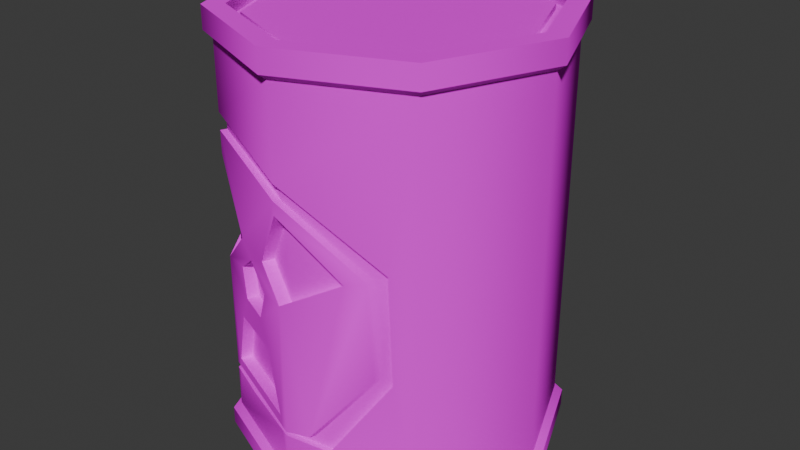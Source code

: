 # Source: Barrel.blend  (saved by Blender 4.5.90; exported with 4.5.12 LTS)
import bpy
from mathutils import Matrix  # noqa: F401  (used for matrix-valued properties, if any)

bpy.ops.wm.read_factory_settings(use_empty=True)
scene = bpy.context.scene
scene.name = 'Scene'

# ---- collections
col_collection = bpy.data.collections.new('Collection'); scene.collection.children.link(col_collection)

# ---- images (referenced by path relative to the original .blend; pixels are not part of the script)
import os
ASSET_DIR = os.environ.get("B2B_ASSET_DIR", "")  # directory of the original .blend (textures are referenced by path, not embedded)
HERE = os.path.dirname(os.path.abspath(__file__))  # packed textures are extracted next to this script under _unpacked/

def load_image(name, relpath, width, height, colorspace="sRGB"):
    """Load a texture the original file referenced (path relative to the .blend, or extracted next to this script)."""
    p = next((c for c in (os.path.join(HERE, relpath), os.path.join(ASSET_DIR, relpath)) if relpath and os.path.exists(c)), "")
    if p:
        img = bpy.data.images.load(p, check_existing=True)
        img.name = name
    else:  # same state as the original file: an image datablock whose file is absent (Cycles renders it pink)
        img = bpy.data.images.new(name, width, height)
        img.source = "FILE"
        img.filepath = "//" + (relpath or name)
    img.colorspace_settings.name = colorspace
    return img
img_fumo_3d_png = load_image('Fumo 3D.png', 'Fumo 3D.png', 1024, 1024, 'sRGB')

# ---- materials (node trees are filled in below, after node groups)
mat_3d_built_in = bpy.data.materials.new('3D Built In')
mat_3d_built_in.alpha_threshold = 0.0
mat_3d_built_in.roughness = 0.5
mat_3d_built_in.line_color = (0.0, 0.0, 0.0, 1.0)

# ---- node groups
ng_smooth_by_angle = bpy.data.node_groups.new('Smooth by Angle', 'GeometryNodeTree')
_s = ng_smooth_by_angle.interface.new_socket(name='Mesh', in_out='OUTPUT', socket_type='NodeSocketGeometry')
_s = ng_smooth_by_angle.interface.new_socket(name='Mesh', in_out='INPUT', socket_type='NodeSocketGeometry')
_s = ng_smooth_by_angle.interface.new_socket(name='Angle', in_out='INPUT', socket_type='NodeSocketFloat')
_s.subtype = 'ANGLE'
_s.default_value = 0.5236
_s.min_value = 0.0
_s.max_value = 3.142
_s.description = 'Maximum face angle for smooth edges'
_s = ng_smooth_by_angle.interface.new_socket(name='Ignore Sharpness', in_out='INPUT', socket_type='NodeSocketBool')
_s.force_non_field = True
ng_smooth_by_angle.description = 'Set the sharpness of mesh edges based on the angle between the neighboring faces'
ng_smooth_by_angle.is_modifier = True
_N = ng_smooth_by_angle.nodes; _L = ng_smooth_by_angle.links
n0 = _N.new('GeometryNodeSetShadeSmooth'); n0.name = 'Set Shade Smooth'; n0.location = (120, -80)
n0.domain = 'EDGE'
n1 = _N.new('GeometryNodeSetShadeSmooth'); n1.name = 'Set Shade Smooth.001'; n1.location = (300, -80)
n2 = _N.new('NodeGroupOutput'); n2.name = 'Group Output'; n2.location = (480, -80)
n3 = _N.new('GeometryNodeInputMeshEdgeAngle'); n3.name = 'Edge Angle'; n3.location = (-440, -240)
n4 = _N.new('NodeGroupInput'); n4.name = 'Group Input'; n4.location = (-80, -80)
n5 = _N.new('GeometryNodeInputEdgeSmooth'); n5.name = 'Is Edge Smooth'; n5.location = (-260, -120)
n6 = _N.new('GeometryNodeInputShadeSmooth'); n6.name = 'Is Shade Smooth'; n6.location = (-440, -397)
n7 = _N.new('FunctionNodeCompare'); n7.name = 'Compare'; n7.location = (-260, -260)
n7.operation = 'LESS_EQUAL'
n7.inputs[6].default_value = (0.0, 0.0, 0.0, 0.0)
n7.inputs[7].default_value = (0.0, 0.0, 0.0, 0.0)
n8 = _N.new('FunctionNodeBooleanMath'); n8.name = 'Boolean Math.001'; n8.location = (-80, -260)
n9 = _N.new('NodeGroupInput'); n9.name = 'Group Input.001'; n9.location = (-440, -329)
n10 = _N.new('NodeGroupInput'); n10.name = 'Group Input.002'; n10.location = (-259, -189)
n11 = _N.new('FunctionNodeBooleanMath'); n11.name = 'Boolean Math'; n11.location = (-80, -149)
n11.operation = 'OR'
n12 = _N.new('FunctionNodeBooleanMath'); n12.name = 'Boolean Math.002'; n12.location = (-260, -380)
n12.operation = 'OR'
n13 = _N.new('NodeGroupInput'); n13.name = 'Group Input.003'; n13.location = (-440, -460)
_L.new(n3.outputs[0], n7.inputs[0])
_L.new(n1.outputs[0], n2.inputs[0])
_L.new(n9.outputs[1], n7.inputs[1])
_L.new(n7.outputs[0], n8.inputs[0])
_L.new(n4.outputs[0], n0.inputs[0])
_L.new(n0.outputs[0], n1.inputs[0])
_L.new(n8.outputs[0], n0.inputs[2])
_L.new(n10.outputs[2], n11.inputs[1])
_L.new(n5.outputs[0], n11.inputs[0])
_L.new(n11.outputs[0], n0.inputs[1])
_L.new(n13.outputs[2], n12.inputs[1])
_L.new(n6.outputs[0], n12.inputs[0])
_L.new(n12.outputs[0], n8.inputs[1])
n2.is_active_output = True

# ---- material node trees
mat_3d_built_in.use_nodes = True; mat_3d_built_in.node_tree.nodes.clear()
_N = mat_3d_built_in.node_tree.nodes; _L = mat_3d_built_in.node_tree.links
n0 = _N.new('ShaderNodeOutputMaterial'); n0.name = 'Material Output'; n0.location = (211, 130)
n1 = _N.new('ShaderNodeBsdfPrincipled'); n1.name = 'Principled BSDF'; n1.location = (-189, 130)
n1.inputs[2].default_value = 1.0
n1.inputs[3].default_value = 1.45
n1.inputs[13].default_value = 0.0
n1.inputs[20].default_value = 0.0
n1.inputs[25].default_value = 1.0
n2 = _N.new('ShaderNodeTexImage'); n2.name = 'Image Texture'; n2.location = (-505, 110)
n2.image = img_fumo_3d_png
n2.interpolation = 'Closest'
_L.new(n1.outputs[0], n0.inputs[0])
_L.new(n2.outputs[0], n1.inputs[0])
_L.new(n2.outputs[1], n1.inputs[4])
n0.is_active_output = True

# ---- world
world_world = bpy.data.worlds.new('World'); scene.world = world_world
world_world.use_nodes = True; world_world.node_tree.nodes.clear()
_N = world_world.node_tree.nodes; _L = world_world.node_tree.links
n0 = _N.new('ShaderNodeOutputWorld'); n0.name = 'World Output'; n0.location = (200, 100)
n1 = _N.new('ShaderNodeBackground'); n1.name = 'Background'; n1.location = (-200, 100)
n1.inputs[0].default_value = (0.05088, 0.05088, 0.05088, 1.0)
_L.new(n1.outputs[0], n0.inputs[0])
n0.is_active_output = True
world_world.color = (0.05088, 0.05088, 0.05088)
world_world.sun_shadow_jitter_overblur = 0.0

# ---- meshes
me_cylinder = bpy.data.meshes.new('Cylinder')
me_cylinder.from_pydata([(0.0, 0.3099, 0.007232), (0.0, 0.3066, 0.9072), (0.2191, 0.2191, 0.007232), (0.2168, 0.2168, 0.9072), (0.3099, 0.0, 0.007232), (0.3066, 0.0, 0.9072), (0.2191, -0.2191, 0.007232), (0.2168, -0.2168, 0.9072), (0.0, -0.3099, 0.007232), (0.0, -0.3066, 0.9072), (-0.2191, -0.2191, 0.007232), (-0.2168, -0.2168, 0.9072), (-0.3099, 0.0, 0.007232), (-0.3066, 0.0, 0.9072), (-0.2191, 0.2191, 0.007232), (-0.2168, 0.2168, 0.9072), (-8.999e-11, 0.3331, 0.05571), (0.2355, 0.2355, 0.05571), (0.3331, -8.999e-11, 0.05571), (0.2355, -0.2355, 0.05571), (-8.999e-11, -0.3331, 0.05571), (-0.2355, -0.2355, 0.05571), (-0.3331, -8.999e-11, 0.05571), (-0.2355, 0.2355, 0.05571), (-8.999e-11, 0.3331, 0.8483), (0.2475, 0.2475, 0.8605), (0.35, 0.0, 0.8605), (0.2475, -0.2475, 0.8605), (0.0, -0.35, 0.8605), (-0.2475, -0.2475, 0.8605), (-0.35, 0.0, 0.8605), (-0.2475, 0.2475, 0.8605), (-0.2475, 0.2475, 0.0435), (0.0, 0.35, 0.0435), (-0.35, 0.0, 0.0435), (-0.2475, -0.2475, 0.0435), (0.0, -0.35, 0.0435), (0.2475, -0.2475, 0.0435), (0.35, 0.0, 0.0435), (0.2475, 0.2475, 0.0435), (-0.2355, 0.2355, 0.8483), (0.0, 0.35, 0.8605), (-0.3331, -8.999e-11, 0.8483), (-0.2355, -0.2355, 0.8483), (-8.999e-11, -0.3331, 0.8483), (0.2355, -0.2355, 0.8483), (0.3331, -8.999e-11, 0.8483), (0.2355, 0.2355, 0.8483), (0.2475, 0.2475, 0.9072), (0.0, 0.35, 0.9072), (0.35, 0.0, 0.9072), (0.2475, -0.2475, 0.9072), (0.0, -0.35, 0.9072), (-0.2475, -0.2475, 0.9072), (-0.35, 0.0, 0.9072), (-0.2475, 0.2475, 0.9072), (0.1993, 0.1993, 0.8915), (0.0, 0.2819, 0.8915), (0.2819, 0.0, 0.8915), (0.1993, -0.1993, 0.8915), (0.0, -0.2819, 0.8915), (-0.1993, -0.1993, 0.8915), (-0.2819, 0.0, 0.8915), (-0.1993, 0.1993, 0.8915), (0.0, 0.35, 0.007232), (0.2475, 0.2475, 0.007232), (0.35, 0.0, 0.007232), (0.2475, -0.2475, 0.007232), (0.0, -0.35, 0.007232), (-0.2475, -0.2475, 0.007232), (-0.35, 0.0, 0.007232), (-0.2475, 0.2475, 0.007232), (1.097e-11, 0.3099, 0.02002), (0.2191, 0.2191, 0.02002), (0.3099, 0.0, 0.02002), (0.2191, -0.2191, 0.02002), (1.097e-11, -0.3099, 0.02002), (-0.2191, -0.2191, 0.02002), (-0.3099, 0.0, 0.02002), (-0.2191, 0.2191, 0.02002), (-0.2355, -0.2355, 0.6232), (-0.2355, -0.2355, 0.4046), (-0.1596, -0.267, 0.4836), (-0.2969, -0.08738, 0.4745), (-8.999e-11, -0.3331, 0.6054), (-8.999e-11, -0.3331, 0.4272), (-0.0685, -0.3047, 0.4808), (0.1125, -0.2865, 0.4898), (-0.1837, -0.257, 0.2969), (-0.0664, -0.3056, 0.2972), (-0.0234, -0.3234, 0.1754), (-0.2171, -0.2431, 0.177), (-0.1567, -0.2682, 0.3532), (-0.1694, -0.2629, 0.4163), (-0.1224, -0.2824, 0.455), (-0.06648, -0.3056, 0.4133), (-0.09288, -0.2946, 0.349), (-0.226, -0.2126, 0.6232), (-0.226, -0.2126, 0.4046), (-0.1501, -0.2441, 0.4836), (-0.2874, -0.06445, 0.4745), (0.009497, -0.3102, 0.6054), (0.009497, -0.3102, 0.4272), (-0.059, -0.2818, 0.4808), (0.122, -0.2636, 0.4898), (-0.1742, -0.2341, 0.2969), (-0.05691, -0.2827, 0.2972), (-0.0139, -0.3005, 0.1754), (-0.2077, -0.2202, 0.177), (-0.1472, -0.2452, 0.3532), (-0.1599, -0.24, 0.4163), (-0.1129, -0.2595, 0.455), (-0.05698, -0.2826, 0.4133), (-0.08338, -0.2717, 0.349), (-0.2355, -0.2355, 0.6696), (-0.0191, -0.3252, 0.1534), (-8.999e-11, -0.3331, 0.153), (-0.2201, -0.2419, 0.1574), (-0.2355, -0.2355, 0.1577), (-8.999e-11, -0.3331, 0.6324), (-0.309, -0.05827, 0.5199), (-0.3092, -0.05759, 0.3036), (-0.2477, -0.2061, 0.1571), (0.04377, -0.315, 0.151), (0.1632, -0.2655, 0.3045), (0.1542, -0.2692, 0.4992), (-0.01725, -0.3259, 0.1439), (-8.999e-11, -0.3331, 0.1446), (-0.2222, -0.2411, 0.1439), (-0.2355, -0.2355, 0.7058), (-0.2355, -0.2355, 0.145), (-8.999e-11, -0.3331, 0.6659), (-0.3205, -0.03042, 0.5463), (-0.3225, -0.02555, 0.2981), (-0.2578, -0.1817, 0.1344), (-0.1526, -0.2699, 0.1383), (0.07945, -0.3002, 0.1247), (0.1941, -0.2527, 0.2995), (0.1866, -0.2558, 0.52), (-0.2303, -0.2228, 0.7058), (-0.2303, -0.2228, 0.6696), (0.005277, -0.3203, 0.6659), (0.005277, -0.3203, 0.6324), (-0.2303, -0.2228, 0.1577), (-0.2149, -0.2292, 0.1574), (-0.01382, -0.3124, 0.1534), (0.005277, -0.3203, 0.153), (-0.3037, -0.04553, 0.5199), (-0.304, -0.04485, 0.3036), (-0.2425, -0.1933, 0.1571), (0.04905, -0.3022, 0.151), (0.1684, -0.2528, 0.3045), (0.1595, -0.2565, 0.4992), (-0.01197, -0.3132, 0.1439), (0.005277, -0.3203, 0.1446), (-0.2169, -0.2283, 0.1439), (-0.2303, -0.2228, 0.145), (-0.3152, -0.01768, 0.5463), (-0.3172, -0.01281, 0.2981), (-0.2525, -0.169, 0.1344), (-0.1473, -0.2572, 0.1383), (0.08473, -0.2874, 0.1247), (0.1994, -0.2399, 0.2995), (0.1919, -0.2431, 0.52), (0.2168, 0.2168, 0.8915), (0.0, 0.3066, 0.8915), (0.3066, 0.0, 0.8915), (0.2168, -0.2168, 0.8915), (0.0, -0.3066, 0.8915), (-0.2168, -0.2168, 0.8915), (-0.3066, 0.0, 0.8915), (-0.2168, 0.2168, 0.8915), (0.2168, 0.2168, 0.8803), (0.0, 0.3066, 0.8803), (0.3066, 0.0, 0.8803), (0.2168, -0.2168, 0.8803), (0.0, -0.3066, 0.8803), (-0.2168, -0.2168, 0.8803), (-0.3066, 0.0, 0.8803), (-0.2168, 0.2168, 0.8803), (0.1993, 0.1993, 0.8803), (0.0, 0.2819, 0.8803), (0.2819, 0.0, 0.8803), (0.1993, -0.1993, 0.8803), (0.0, -0.2819, 0.8803), (-0.1993, -0.1993, 0.8803), (-0.2819, 0.0, 0.8803), (-0.1993, 0.1993, 0.8803)], [], [(41, 49, 48, 25), (25, 48, 50, 26), (26, 50, 51, 27), (27, 51, 52, 28), (28, 52, 53, 29), (29, 53, 54, 30), (1, 15, 171, 165), (30, 54, 55, 31), (31, 55, 49, 41), (14, 0, 72, 79), (71, 32, 33, 64), (70, 34, 32, 71), (69, 35, 34, 70), (68, 36, 35, 69), (67, 37, 36, 68), (66, 38, 37, 67), (65, 39, 38, 66), (64, 33, 39, 65), (23, 40, 24, 16), (22, 42, 40, 23), (21, 130, 134, 133, 132, 129, 43, 42, 22), (20, 126, 135, 128, 21), (19, 45, 44, 131, 138, 137, 136, 127, 20), (18, 46, 45, 19), (17, 47, 46, 18), (16, 24, 47, 17), (23, 16, 33, 32), (22, 23, 32, 34), (21, 22, 34, 35), (20, 21, 35, 36), (19, 20, 36, 37), (18, 19, 37, 38), (17, 18, 38, 39), (16, 17, 39, 33), (24, 40, 31, 41), (40, 42, 30, 31), (42, 43, 29, 30), (43, 44, 28, 29), (44, 45, 27, 28), (45, 46, 26, 27), (46, 47, 25, 26), (47, 24, 41, 25), (1, 3, 48, 49), (3, 5, 50, 48), (5, 7, 51, 50), (7, 9, 52, 51), (9, 11, 53, 52), (11, 13, 54, 53), (13, 15, 55, 54), (15, 1, 49, 55), (56, 57, 63, 62, 61, 60, 59, 58), (13, 11, 169, 170), (9, 7, 167, 168), (5, 3, 164, 166), (15, 13, 170, 171), (11, 9, 168, 169), (7, 5, 166, 167), (3, 1, 165, 164), (2, 0, 64, 65), (4, 2, 65, 66), (6, 4, 66, 67), (8, 6, 67, 68), (10, 8, 68, 69), (12, 10, 69, 70), (14, 12, 70, 71), (0, 14, 71, 64), (72, 73, 74, 75, 76, 77, 78, 79), (10, 12, 78, 77), (6, 8, 76, 75), (2, 4, 74, 73), (12, 14, 79, 78), (8, 10, 77, 76), (4, 6, 75, 74), (0, 2, 73, 72), (85, 87, 104, 102), (93, 92, 109, 110), (81, 82, 99, 98), (87, 84, 101, 104), (21, 128, 130), (82, 80, 97, 99), (81, 92, 93, 94, 95, 85, 86, 84, 119, 114, 80, 82), (86, 85, 102, 103), (98, 99, 97), (97, 100, 98), (101, 103, 102), (102, 104, 101), (106, 105, 108, 107), (111, 110, 109, 113, 112), (80, 83, 100, 97), (94, 93, 110, 111), (89, 88, 105, 106), (83, 81, 98, 100), (95, 94, 111, 112), (90, 89, 106, 107), (96, 95, 112, 113), (91, 90, 107, 108), (92, 96, 113, 109), (88, 91, 108, 105), (84, 86, 103, 101), (146, 145, 153, 154), (118, 117, 91, 88, 89, 90, 115, 116, 85, 95, 96, 92, 81), (129, 132, 157, 139), (114, 120, 121, 122, 118, 81, 83, 80), (122, 121, 148, 149), (117, 115, 90, 91), (116, 123, 124, 125, 119, 84, 87, 85), (131, 129, 139, 141), (119, 125, 152, 142), (127, 126, 20), (130, 128, 155, 156), (129, 131, 44, 43), (121, 120, 147, 148), (140, 142, 141, 139), (156, 155, 144, 143), (139, 157, 158, 159, 156, 143, 149, 148, 147, 140), (155, 160, 153, 145, 144), (154, 161, 162, 163, 141, 142, 152, 151, 150, 146), (127, 136, 161, 154), (118, 122, 149, 143), (132, 133, 158, 157), (136, 137, 162, 161), (114, 119, 142, 140), (133, 134, 159, 158), (137, 138, 163, 162), (115, 117, 144, 145), (134, 130, 156, 159), (117, 118, 143, 144), (138, 131, 141, 163), (123, 116, 146, 150), (126, 127, 154, 153), (116, 115, 145, 146), (124, 123, 150, 151), (128, 135, 160, 155), (120, 114, 140, 147), (125, 124, 151, 152), (135, 126, 153, 160), (167, 166, 174, 175), (57, 56, 180, 181), (63, 57, 181, 187), (166, 164, 172, 174), (62, 63, 187, 186), (164, 165, 173, 172), (165, 171, 179, 173), (61, 62, 186, 185), (181, 180, 172, 173), (180, 182, 174, 172), (182, 183, 175, 174), (183, 184, 176, 175), (184, 185, 177, 176), (185, 186, 178, 177), (186, 187, 179, 178), (187, 181, 173, 179), (56, 58, 182, 180), (168, 167, 175, 176), (58, 59, 183, 182), (169, 168, 176, 177), (59, 60, 184, 183), (170, 169, 177, 178), (60, 61, 185, 184), (171, 170, 178, 179)])
me_cylinder.polygons.foreach_set('use_smooth', [True] * 160)
_uv = me_cylinder.uv_layers.new(name='UVMap')
_uv.uv.foreach_set('vector', [0.07947, 0.7447, 0.07948, 0.7476, 0.07533, 0.7469, 0.07532, 0.7442, 0.07532, 0.7442, 0.07533, 0.7469, 0.08275, 0.7464, 0.08275, 0.7438, 0.08275, 0.7438, 0.08275, 0.7464, 0.0963, 0.7462, 0.0963, 0.7437, 0.0963, 0.7437, 0.0963, 0.7462, 0.1095, 0.7464, 0.1095, 0.7439, 0.1095, 0.7439, 0.1095, 0.7464, 0.1159, 0.747, 0.1159, 0.7443, 0.1159, 0.7443, 0.1159, 0.747, 0.1104, 0.7477, 0.1104, 0.7447, 0.0816, 0.7475, 0.09474, 0.7478, 0.09474, 0.7468, 0.0816, 0.7465, 0.1104, 0.7447, 0.1104, 0.7477, 0.09462, 0.7479, 0.09462, 0.7449, 0.09462, 0.7449, 0.09462, 0.7479, 0.07948, 0.7476, 0.07947, 0.7447, 0.09471, 0.6897, 0.08127, 0.6913, 0.08127, 0.6921, 0.09471, 0.6906, 0.09459, 0.6891, 0.09459, 0.6915, 0.07928, 0.6931, 0.07928, 0.6908, 0.1106, 0.6906, 0.1106, 0.6929, 0.09459, 0.6915, 0.09459, 0.6891, 0.1161, 0.6941, 0.1161, 0.6962, 0.1106, 0.6929, 0.1106, 0.6906, 0.1096, 0.6972, 0.1096, 0.6992, 0.1161, 0.6962, 0.1161, 0.6941, 0.0963, 0.6984, 0.0963, 0.7003, 0.1096, 0.6992, 0.1096, 0.6972, 0.08261, 0.6973, 0.08262, 0.6993, 0.0963, 0.7003, 0.0963, 0.6984, 0.07509, 0.6944, 0.0751, 0.6965, 0.08262, 0.6993, 0.08261, 0.6973, 0.07928, 0.6908, 0.07928, 0.6931, 0.0751, 0.6965, 0.07509, 0.6944, 0.09464, 0.6925, 0.09466, 0.7441, 0.0803, 0.7439, 0.08013, 0.6941, 0.1098, 0.6939, 0.1097, 0.7439, 0.09466, 0.7441, 0.09464, 0.6925, 0.1151, 0.6969, 0.1151, 0.7022, 0.1139, 0.701, 0.1103, 0.7094, 0.1104, 0.7249, 0.115, 0.7352, 0.1149, 0.7436, 0.1097, 0.7439, 0.1098, 0.6939, 0.109, 0.6997, 0.1094, 0.7044, 0.1129, 0.7027, 0.1147, 0.7023, 0.1151, 0.6969, 0.09626, 0.7008, 0.09627, 0.7431, 0.1089, 0.7432, 0.1089, 0.7332, 0.09889, 0.7255, 0.0985, 0.7137, 0.1047, 0.7038, 0.109, 0.7046, 0.109, 0.6997, 0.0832, 0.6999, 0.08332, 0.7432, 0.09627, 0.7431, 0.09626, 0.7008, 0.07609, 0.6972, 0.07629, 0.7435, 0.08332, 0.7432, 0.0832, 0.6999, 0.08013, 0.6941, 0.0803, 0.7439, 0.07629, 0.7435, 0.07609, 0.6972, 0.09464, 0.6925, 0.08013, 0.6941, 0.07928, 0.6931, 0.09459, 0.6915, 0.1098, 0.6939, 0.09464, 0.6925, 0.09459, 0.6915, 0.1106, 0.6929, 0.1151, 0.6969, 0.1098, 0.6939, 0.1106, 0.6929, 0.1161, 0.6962, 0.109, 0.6997, 0.1151, 0.6969, 0.1161, 0.6962, 0.1096, 0.6992, 0.09626, 0.7008, 0.109, 0.6997, 0.1096, 0.6992, 0.0963, 0.7003, 0.0832, 0.6999, 0.09626, 0.7008, 0.0963, 0.7003, 0.08262, 0.6993, 0.07609, 0.6972, 0.0832, 0.6999, 0.08262, 0.6993, 0.0751, 0.6965, 0.08013, 0.6941, 0.07609, 0.6972, 0.0751, 0.6965, 0.07928, 0.6931, 0.0803, 0.7439, 0.09466, 0.7441, 0.09462, 0.7449, 0.07947, 0.7447, 0.09466, 0.7441, 0.1097, 0.7439, 0.1104, 0.7447, 0.09462, 0.7449, 0.1097, 0.7439, 0.1149, 0.7436, 0.1159, 0.7443, 0.1104, 0.7447, 0.1149, 0.7436, 0.1089, 0.7432, 0.1095, 0.7439, 0.1159, 0.7443, 0.1089, 0.7432, 0.09627, 0.7431, 0.0963, 0.7437, 0.1095, 0.7439, 0.09627, 0.7431, 0.08332, 0.7432, 0.08275, 0.7438, 0.0963, 0.7437, 0.08332, 0.7432, 0.07629, 0.7435, 0.07532, 0.7442, 0.08275, 0.7438, 0.07629, 0.7435, 0.0803, 0.7439, 0.07947, 0.7447, 0.07532, 0.7442, 0.0816, 0.7475, 0.07782, 0.7469, 0.07533, 0.7469, 0.07948, 0.7476, 0.07782, 0.7469, 0.08424, 0.7464, 0.08275, 0.7464, 0.07533, 0.7469, 0.08424, 0.7464, 0.09622, 0.7463, 0.0963, 0.7462, 0.08275, 0.7464, 0.09622, 0.7463, 0.1079, 0.7465, 0.1095, 0.7464, 0.0963, 0.7462, 0.1079, 0.7465, 0.1134, 0.747, 0.1159, 0.747, 0.1095, 0.7464, 0.1134, 0.747, 0.1085, 0.7476, 0.1104, 0.7477, 0.1159, 0.747, 0.1085, 0.7476, 0.09474, 0.7478, 0.09462, 0.7479, 0.1104, 0.7477, 0.09474, 0.7478, 0.0816, 0.7475, 0.07948, 0.7476, 0.09462, 0.7479, 0.2613, 0.5996, 0.2649, 0.6001, 0.2769, 0.6003, 0.2894, 0.6001, 0.294, 0.5997, 0.289, 0.5992, 0.2783, 0.599, 0.2672, 0.5992, 0.1085, 0.7476, 0.1134, 0.747, 0.1134, 0.7461, 0.1085, 0.7466, 0.1079, 0.7465, 0.09622, 0.7463, 0.09622, 0.7454, 0.1079, 0.7456, 0.08424, 0.7464, 0.07782, 0.7469, 0.07782, 0.746, 0.08424, 0.7456, 0.09474, 0.7478, 0.1085, 0.7476, 0.1085, 0.7466, 0.09474, 0.7468, 0.1134, 0.747, 0.1079, 0.7465, 0.1079, 0.7456, 0.1134, 0.7461, 0.09622, 0.7463, 0.08424, 0.7464, 0.08424, 0.7456, 0.09622, 0.7454, 0.07782, 0.7469, 0.0816, 0.7475, 0.0816, 0.7465, 0.07782, 0.746, 0.07743, 0.6944, 0.08127, 0.6913, 0.07928, 0.6908, 0.07509, 0.6944, 0.084, 0.697, 0.07743, 0.6944, 0.07509, 0.6944, 0.08261, 0.6973, 0.09622, 0.698, 0.084, 0.697, 0.08261, 0.6973, 0.0963, 0.6984, 0.1081, 0.6968, 0.09622, 0.698, 0.0963, 0.6984, 0.1096, 0.6972, 0.1137, 0.6941, 0.1081, 0.6968, 0.1096, 0.6972, 0.1161, 0.6941, 0.1087, 0.691, 0.1137, 0.6941, 0.1161, 0.6941, 0.1106, 0.6906, 0.09471, 0.6897, 0.1087, 0.691, 0.1106, 0.6906, 0.09459, 0.6891, 0.08127, 0.6913, 0.09471, 0.6897, 0.09459, 0.6891, 0.07928, 0.6908, 0.08127, 0.6921, 0.07743, 0.6951, 0.084, 0.6977, 0.09622, 0.6986, 0.1081, 0.6976, 0.1137, 0.6948, 0.1087, 0.6918, 0.09471, 0.6906, 0.1137, 0.6941, 0.1087, 0.691, 0.1087, 0.6918, 0.1137, 0.6948, 0.09622, 0.698, 0.1081, 0.6968, 0.1081, 0.6976, 0.09622, 0.6986, 0.07743, 0.6944, 0.084, 0.697, 0.084, 0.6977, 0.07743, 0.6951, 0.1087, 0.691, 0.09471, 0.6897, 0.09471, 0.6906, 0.1087, 0.6918, 0.1081, 0.6968, 0.1137, 0.6941, 0.1137, 0.6948, 0.1081, 0.6976, 0.084, 0.697, 0.09622, 0.698, 0.09622, 0.6986, 0.084, 0.6977, 0.08127, 0.6913, 0.07743, 0.6944, 0.07743, 0.6951, 0.08127, 0.6921, 0.2824, 0.5958, 0.2764, 0.5995, 0.2764, 0.5995, 0.2824, 0.5958, 0.2868, 0.5942, 0.2865, 0.5907, 0.2865, 0.5907, 0.2868, 0.5942, 0.2885, 0.5932, 0.2865, 0.5982, 0.2865, 0.5982, 0.2885, 0.5932, 0.2764, 0.5995, 0.2824, 0.6056, 0.2824, 0.6056, 0.2764, 0.5995, 0.1151, 0.6969, 0.1147, 0.7023, 0.1151, 0.7022, 0.2865, 0.5982, 0.2885, 0.6061, 0.2885, 0.6061, 0.2865, 0.5982, 0.115, 0.7175, 0.113, 0.715, 0.1133, 0.7185, 0.1121, 0.721, 0.1107, 0.719, 0.1089, 0.7201, 0.1107, 0.7227, 0.1089, 0.7299, 0.1089, 0.7314, 0.115, 0.7331, 0.115, 0.7303, 0.1131, 0.7225, 0.2842, 0.5985, 0.2824, 0.5958, 0.2824, 0.5958, 0.2842, 0.5985, 0.2885, 0.5932, 0.2865, 0.5982, 0.2885, 0.6061, 0.2885, 0.6061, 0.2852, 0.5965, 0.2885, 0.5932, 0.2824, 0.6056, 0.2842, 0.5985, 0.2824, 0.5958, 0.2824, 0.5958, 0.2764, 0.5995, 0.2824, 0.6056, 0.2842, 0.5882, 0.2872, 0.5873, 0.2881, 0.58, 0.2831, 0.5818, 0.2856, 0.5967, 0.2868, 0.5942, 0.2865, 0.5907, 0.2848, 0.5909, 0.2841, 0.5947, 0.2885, 0.6061, 0.2852, 0.5965, 0.2852, 0.5965, 0.2885, 0.6061, 0.2856, 0.5967, 0.2868, 0.5942, 0.2868, 0.5942, 0.2856, 0.5967, 0.2842, 0.5882, 0.2872, 0.5873, 0.2872, 0.5873, 0.2842, 0.5882, 0.2852, 0.5965, 0.2885, 0.5932, 0.2885, 0.5932, 0.2852, 0.5965, 0.2841, 0.5947, 0.2856, 0.5967, 0.2856, 0.5967, 0.2841, 0.5947, 0.2831, 0.5818, 0.2842, 0.5882, 0.2842, 0.5882, 0.2831, 0.5818, 0.2848, 0.5909, 0.2841, 0.5947, 0.2841, 0.5947, 0.2848, 0.5909, 0.2881, 0.58, 0.2831, 0.5818, 0.2831, 0.5818, 0.2881, 0.58, 0.2865, 0.5907, 0.2848, 0.5909, 0.2848, 0.5909, 0.2865, 0.5907, 0.2872, 0.5873, 0.2881, 0.58, 0.2881, 0.58, 0.2872, 0.5873, 0.2824, 0.6056, 0.2842, 0.5985, 0.2842, 0.5985, 0.2824, 0.6056, 0.2812, 0.5857, 0.2817, 0.5856, 0.2817, 0.585, 0.2812, 0.5852, 0.1151, 0.7029, 0.1147, 0.7031, 0.1146, 0.7042, 0.1137, 0.7115, 0.1107, 0.7125, 0.1096, 0.7061, 0.1095, 0.7049, 0.109, 0.7051, 0.1089, 0.7201, 0.1107, 0.719, 0.1113, 0.7152, 0.113, 0.715, 0.115, 0.7175, 0.2872, 0.6158, 0.2826, 0.6056, 0.2826, 0.6056, 0.2872, 0.6158, 0.115, 0.7331, 0.111, 0.7234, 0.111, 0.71, 0.1144, 0.7026, 0.1151, 0.7029, 0.115, 0.7175, 0.1117, 0.7208, 0.115, 0.7303, 0.2867, 0.5833, 0.2833, 0.5907, 0.2833, 0.5907, 0.2867, 0.5833, 0.1147, 0.7031, 0.1095, 0.7049, 0.1096, 0.7061, 0.1146, 0.7042, 0.109, 0.7051, 0.1066, 0.7051, 0.1002, 0.7139, 0.1006, 0.7243, 0.1089, 0.7314, 0.1089, 0.7299, 0.1029, 0.7237, 0.1089, 0.7201, 0.2812, 0.6139, 0.2872, 0.6158, 0.2872, 0.6158, 0.2812, 0.6139, 0.2812, 0.612, 0.2729, 0.605, 0.2729, 0.605, 0.2812, 0.612, 0.109, 0.7046, 0.1094, 0.7044, 0.109, 0.6997, 0.2873, 0.5829, 0.287, 0.5829, 0.287, 0.5829, 0.2873, 0.5829, 0.115, 0.7352, 0.1089, 0.7332, 0.1089, 0.7432, 0.1149, 0.7436, 0.2833, 0.5907, 0.2833, 0.6041, 0.2833, 0.6041, 0.2833, 0.5907, 0.2872, 0.6137, 0.2812, 0.612, 0.2812, 0.6139, 0.2872, 0.6158, 0.2873, 0.5829, 0.287, 0.5829, 0.2869, 0.5837, 0.2873, 0.5836, 0.2872, 0.6158, 0.2826, 0.6056, 0.2826, 0.5901, 0.2861, 0.5816, 0.2873, 0.5829, 0.2873, 0.5836, 0.2867, 0.5833, 0.2833, 0.5907, 0.2833, 0.6041, 0.2872, 0.6137, 0.287, 0.5829, 0.2852, 0.5833, 0.2817, 0.585, 0.2817, 0.5856, 0.2869, 0.5837, 0.2812, 0.5852, 0.2769, 0.5845, 0.2708, 0.5943, 0.2711, 0.6062, 0.2812, 0.6139, 0.2812, 0.612, 0.2729, 0.605, 0.2724, 0.5945, 0.2789, 0.5858, 0.2812, 0.5857, 0.2812, 0.5852, 0.2769, 0.5845, 0.2769, 0.5845, 0.2812, 0.5852, 0.2873, 0.5836, 0.2867, 0.5833, 0.2867, 0.5833, 0.2873, 0.5836, 0.2826, 0.6056, 0.2826, 0.5901, 0.2826, 0.5901, 0.2826, 0.6056, 0.2769, 0.5845, 0.2708, 0.5943, 0.2708, 0.5943, 0.2769, 0.5845, 0.2872, 0.6137, 0.2812, 0.612, 0.2812, 0.612, 0.2872, 0.6137, 0.2826, 0.5901, 0.2861, 0.5816, 0.2861, 0.5816, 0.2826, 0.5901, 0.2708, 0.5943, 0.2711, 0.6062, 0.2711, 0.6062, 0.2708, 0.5943, 0.2817, 0.5856, 0.2869, 0.5837, 0.2869, 0.5837, 0.2817, 0.5856, 0.2861, 0.5816, 0.2873, 0.5829, 0.2873, 0.5829, 0.2861, 0.5816, 0.2869, 0.5837, 0.2873, 0.5836, 0.2873, 0.5836, 0.2869, 0.5837, 0.2711, 0.6062, 0.2812, 0.6139, 0.2812, 0.6139, 0.2711, 0.6062, 0.2789, 0.5858, 0.2812, 0.5857, 0.2812, 0.5857, 0.2789, 0.5858, 0.2817, 0.585, 0.2812, 0.5852, 0.2812, 0.5852, 0.2817, 0.585, 0.2812, 0.5857, 0.2817, 0.5856, 0.2817, 0.5856, 0.2812, 0.5857, 0.2724, 0.5945, 0.2789, 0.5858, 0.2789, 0.5858, 0.2724, 0.5945, 0.287, 0.5829, 0.2852, 0.5833, 0.2852, 0.5833, 0.287, 0.5829, 0.2833, 0.6041, 0.2872, 0.6137, 0.2872, 0.6137, 0.2833, 0.6041, 0.2729, 0.605, 0.2724, 0.5945, 0.2724, 0.5945, 0.2729, 0.605, 0.2852, 0.5833, 0.2817, 0.585, 0.2817, 0.585, 0.2852, 0.5833, 0.2783, 0.599, 0.2663, 0.5992, 0.2663, 0.5992, 0.2783, 0.599, 0.2649, 0.6001, 0.2613, 0.5996, 0.2613, 0.5996, 0.2649, 0.6001, 0.2769, 0.6003, 0.2649, 0.6001, 0.2649, 0.6001, 0.2769, 0.6003, 0.2663, 0.5992, 0.2599, 0.5996, 0.2599, 0.5996, 0.2663, 0.5992, 0.2894, 0.6001, 0.2769, 0.6003, 0.2769, 0.6003, 0.2894, 0.6001, 0.2599, 0.5996, 0.2637, 0.6001, 0.2637, 0.6001, 0.2599, 0.5996, 0.2637, 0.6001, 0.2768, 0.6004, 0.2768, 0.6004, 0.2637, 0.6001, 0.294, 0.5997, 0.2894, 0.6001, 0.2894, 0.6001, 0.294, 0.5997, 0.2649, 0.6001, 0.2613, 0.5996, 0.2599, 0.5996, 0.2637, 0.6001, 0.2613, 0.5996, 0.2672, 0.5992, 0.2663, 0.5992, 0.2599, 0.5996, 0.2672, 0.5992, 0.2783, 0.599, 0.2783, 0.599, 0.2663, 0.5992, 0.2783, 0.599, 0.289, 0.5992, 0.29, 0.5992, 0.2783, 0.599, 0.289, 0.5992, 0.294, 0.5997, 0.2955, 0.5997, 0.29, 0.5992, 0.294, 0.5997, 0.2894, 0.6001, 0.2906, 0.6002, 0.2955, 0.5997, 0.2894, 0.6001, 0.2769, 0.6003, 0.2768, 0.6004, 0.2906, 0.6002, 0.2769, 0.6003, 0.2649, 0.6001, 0.2637, 0.6001, 0.2768, 0.6004, 0.2613, 0.5996, 0.2672, 0.5992, 0.2672, 0.5992, 0.2613, 0.5996, 0.29, 0.5992, 0.2783, 0.599, 0.2783, 0.599, 0.29, 0.5992, 0.2672, 0.5992, 0.2783, 0.599, 0.2783, 0.599, 0.2672, 0.5992, 0.2955, 0.5997, 0.29, 0.5992, 0.29, 0.5992, 0.2955, 0.5997, 0.2783, 0.599, 0.289, 0.5992, 0.289, 0.5992, 0.2783, 0.599, 0.2906, 0.6002, 0.2955, 0.5997, 0.2955, 0.5997, 0.2906, 0.6002, 0.289, 0.5992, 0.294, 0.5997, 0.294, 0.5997, 0.289, 0.5992, 0.2768, 0.6004, 0.2906, 0.6002, 0.2906, 0.6002, 0.2768, 0.6004])
me_cylinder.materials.append(mat_3d_built_in)
me_cylinder.update()

# ---- objects
ob_barrel_nuclea = bpy.data.objects.new('Barrel Nuclea', me_cylinder)

# ---- transforms, parenting, visibility, modifiers, constraints
ob_barrel_nuclea.location = (0.0, 0.0, 0.0)
_m = ob_barrel_nuclea.modifiers.new('Smooth by Angle', 'NODES')
_m.node_group = ng_smooth_by_angle
_gi = [s.identifier for s in ng_smooth_by_angle.interface.items_tree if s.item_type == 'SOCKET' and s.in_out == 'INPUT']
_m[_gi[1]] = 0.8133  # 'Angle'
_m.use_pin_to_last = True
_m.show_group_selector = False

# ---- collection membership
col_collection.objects.link(ob_barrel_nuclea)

# ---- scene / render settings (as saved in the file)
scene.frame_start = 1; scene.frame_end = 250; scene.frame_set(1)
scene.render.engine = 'BLENDER_EEVEE_NEXT'
bpy.context.view_layer.update()

# ---- added for rendering (the .blend has no active camera and no usable light): camera, sun
cam_auto = bpy.data.cameras.new('AutoCamera')
cam_auto.lens = 50.0
cam_auto.sensor_width = 36.0
cam_auto.clip_end = 1000.0
ob_auto_camera = bpy.data.objects.new('AutoCamera', cam_auto)
scene.collection.objects.link(ob_auto_camera)
ob_auto_camera.location = (1.23787, -1.48544, 1.44752)
ob_auto_camera.rotation_euler = (1.09748, -7.21219e-08, 0.694738)
scene.camera = ob_auto_camera
light_auto_sun = bpy.data.lights.new('AutoSun', 'SUN')
light_auto_sun.energy = 3.0
light_auto_sun.angle = 0.0523599
ob_auto_sun = bpy.data.objects.new('AutoSun', light_auto_sun)
scene.collection.objects.link(ob_auto_sun)
ob_auto_sun.rotation_euler = (0.872665, 0.174533, 0.523599)
bpy.context.view_layer.update()
